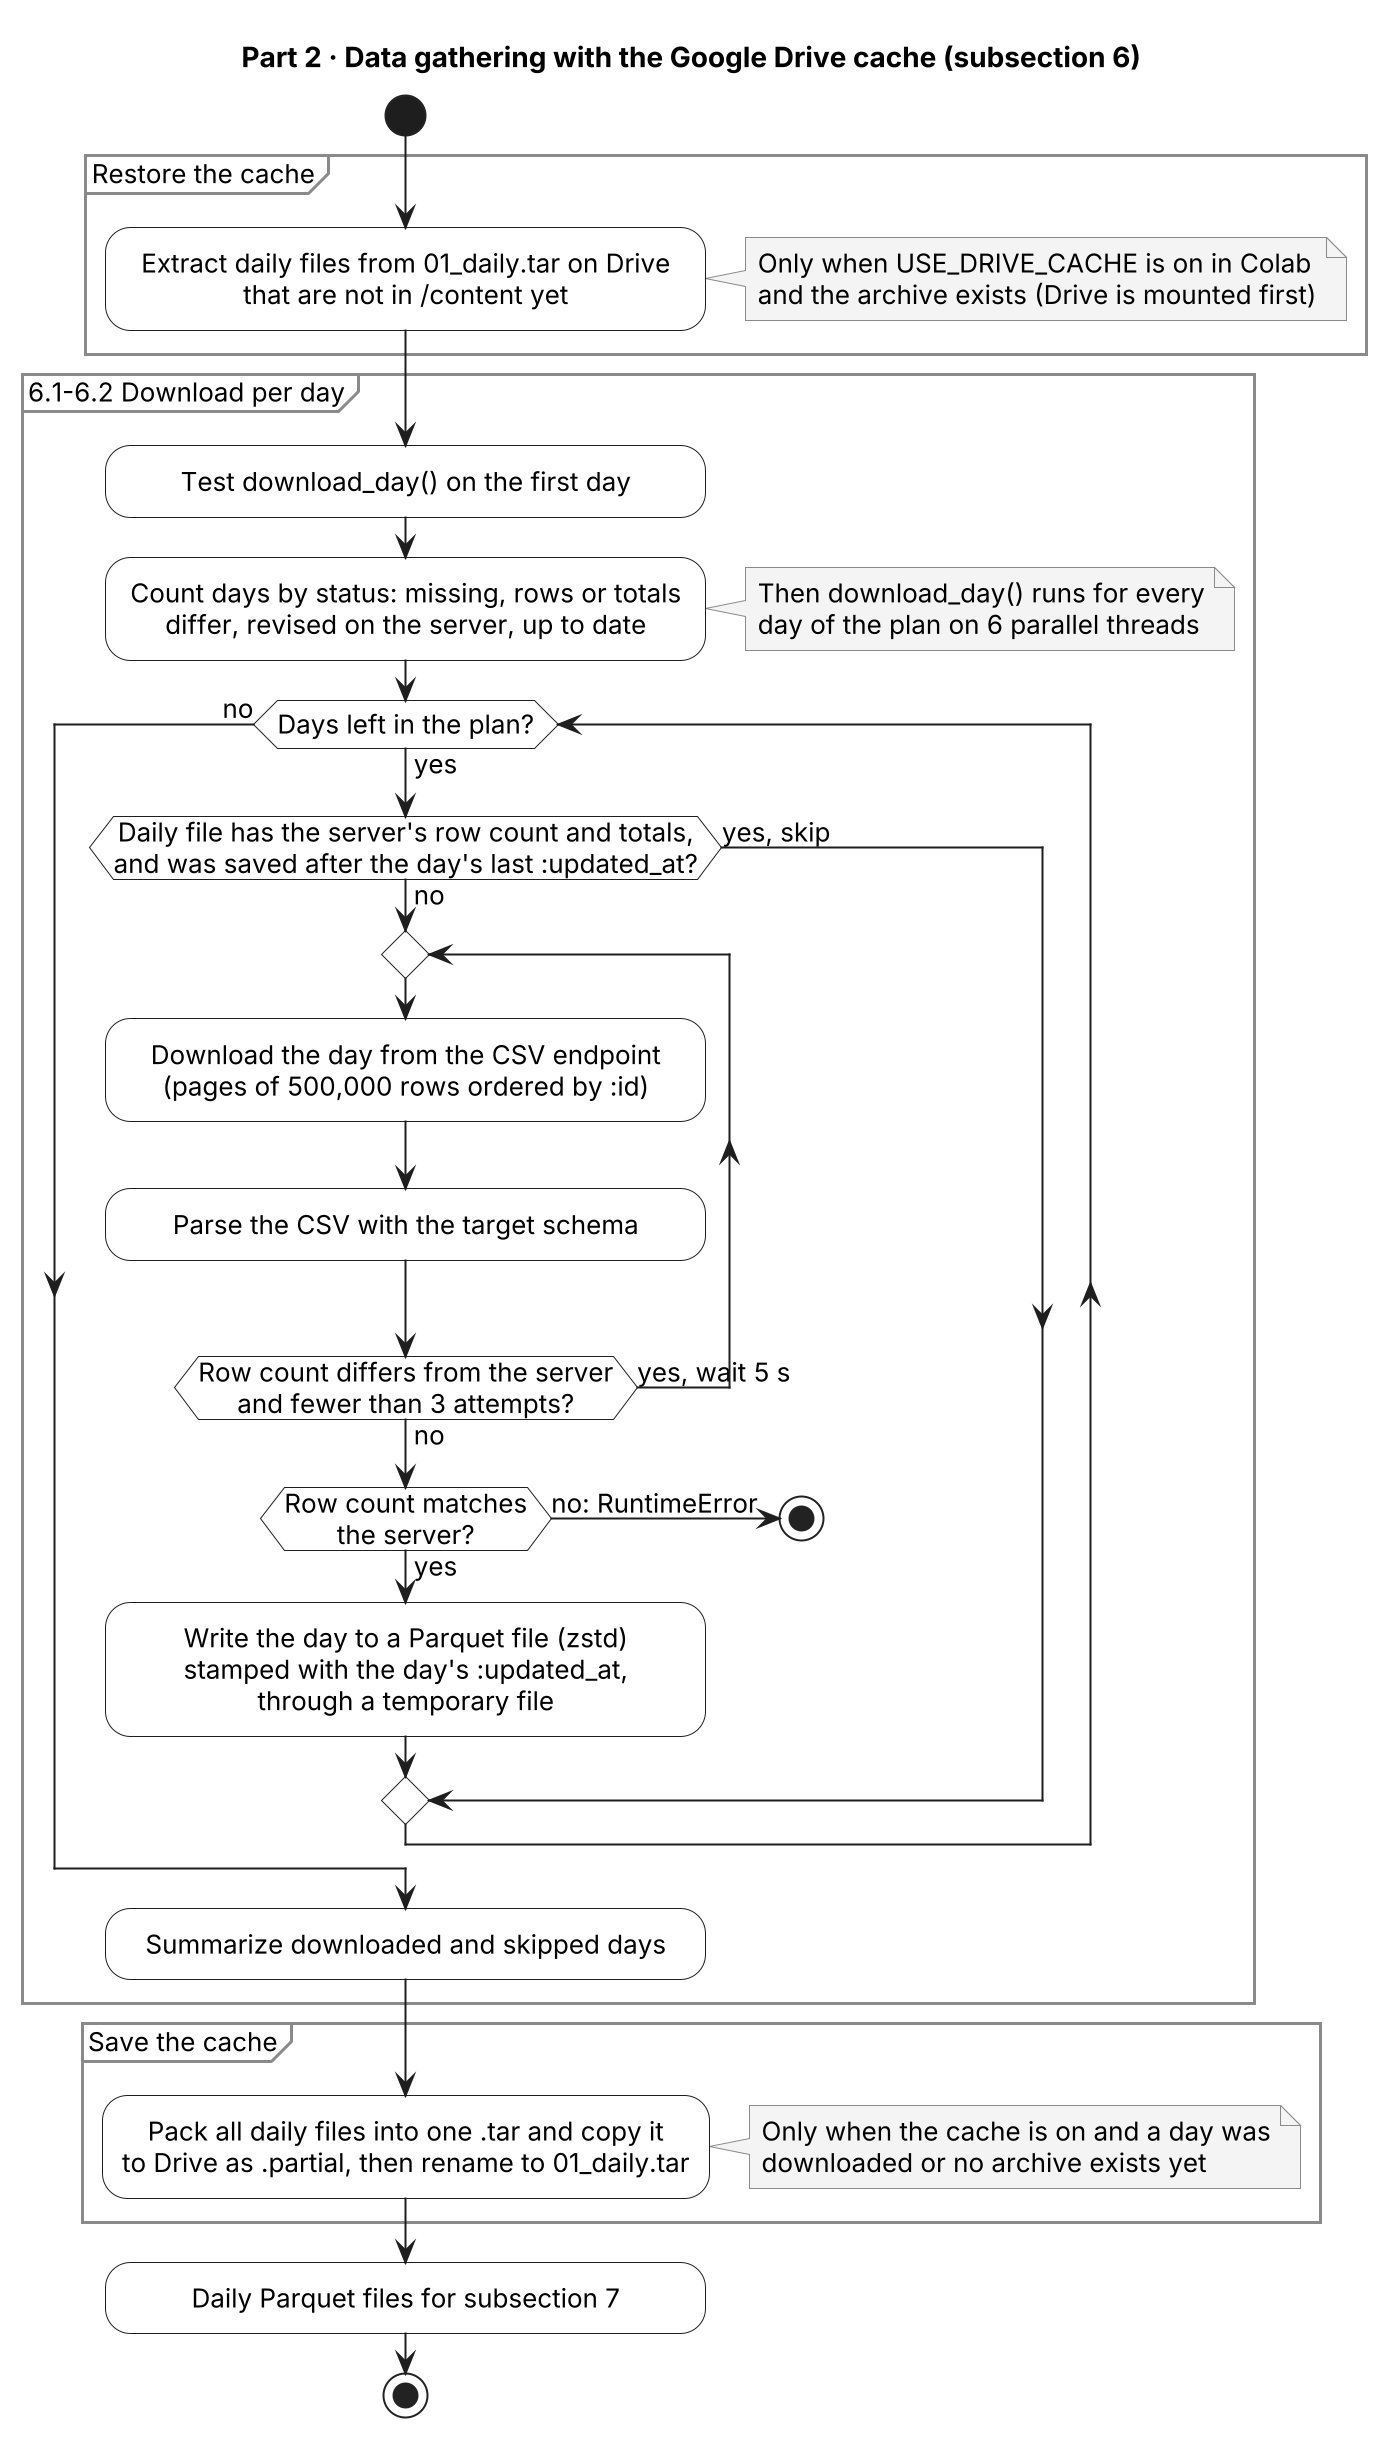

The diagram above was rendered by PlantUML. Its source (embedded in the PNG):
@startuml 02_gathering
skinparamlocked dpi 192
' Part 2: subsection 6 of notebooks/MTA_Subway_Hourly_Ridership_2025-01_2026-10.ipynb.
!include _style.iuml

title Part 2 · Data gathering with the Google Drive cache (subsection 6)

start
partition "Restore the cache" {
  :Extract daily files from 01_daily.tar on Drive
  that are not in /content yet;
  note right
    Only when USE_DRIVE_CACHE is on in Colab
    and the archive exists (Drive is mounted first)
  end note
}
partition "6.1-6.2 Download per day" {
  :Test download_day() on the first day;
  :Count days by status: missing, rows or totals
  differ, revised on the server, up to date;
  note right
    Then download_day() runs for every
    day of the plan on 6 parallel threads
  end note
  while (Days left in the plan?) is (yes)
    if (Daily file has the server's row count and totals,\nand was saved after the day's last :updated_at?) then (no)
      repeat
        :Download the day from the CSV endpoint
        (pages of 500,000 rows ordered by :id);
        :Parse the CSV with the target schema;
      repeat while (Row count differs from the server\nand fewer than 3 attempts?) is (yes, wait 5 s) not (no)
      if (Row count matches\nthe server?) then (yes)
        :Write the day to a Parquet file (zstd)
        stamped with the day's :updated_at,
        through a temporary file;
      else (no: RuntimeError)
        stop
      endif
    else (yes, skip)
    endif
  endwhile (no)
  :Summarize downloaded and skipped days;
}
partition "Save the cache" {
  :Pack all daily files into one .tar and copy it
  to Drive as .partial, then rename to 01_daily.tar;
  note right
    Only when the cache is on and a day was
    downloaded or no archive exists yet
  end note
}
:Daily Parquet files for subsection 7;
stop
@enduml